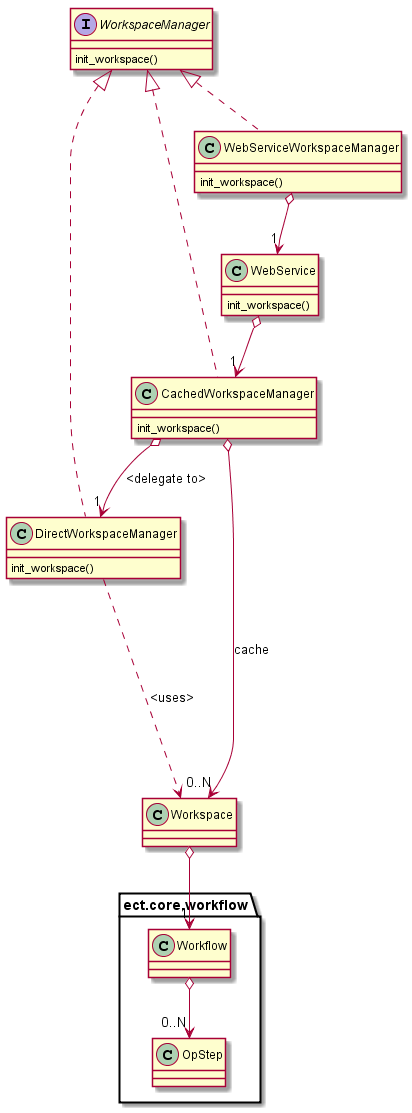

The diagram above was rendered by PlantUML. Its source (embedded in the PNG):
@startuml

interface WorkspaceManager {
    init_workspace()
}

class DirectWorkspaceManager implements WorkspaceManager {
    init_workspace()
}

class CachedWorkspaceManager implements WorkspaceManager {
    init_workspace()
}

class WebServiceWorkspaceManager implements WorkspaceManager {
    init_workspace()
}

class WebService {
    init_workspace()
}

class Workspace {
}



DirectWorkspaceManager ..--> Workspace: <uses>
CachedWorkspaceManager o--> "1" DirectWorkspaceManager: <delegate to>
CachedWorkspaceManager o--> "0..N" Workspace: cache
WebServiceWorkspaceManager o--> "1" WebService
WebService o--> "1" CachedWorkspaceManager
Workspace o--> "1" ect.core.workflow.Workflow

ect.core.workflow.Workflow o--> "0..N" ect.core.workflow.OpStep

@enduml